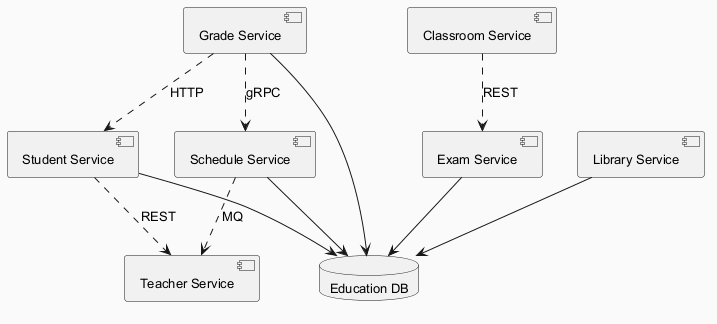

The diagram above was rendered by PlantUML. Its source (embedded in the PNG):
@startuml
skinparam backgroundColor #FAFAFA
skinparam classBackgroundColor #FFF3E0
skinparam classBorderColor #E65100
skinparam defaultFontSize 13
component "Schedule Service" as C_ScheduleService
component "Library Service" as C_LibraryService
component "Student Service" as C_StudentService
component "Exam Service" as C_ExamService
component "Teacher Service" as C_TeacherService
component "Classroom Service" as C_ClassroomService
component "Grade Service" as C_GradeService
database "Education DB" as DB_education
C_ScheduleService --> DB_education
C_LibraryService --> DB_education
C_StudentService --> DB_education
C_ExamService --> DB_education
C_GradeService --> DB_education
C_ScheduleService ..> C_TeacherService : MQ
C_GradeService ..> C_StudentService : HTTP
C_StudentService ..> C_TeacherService : REST
C_GradeService ..> C_ScheduleService : gRPC
C_ClassroomService ..> C_ExamService : REST
@enduml